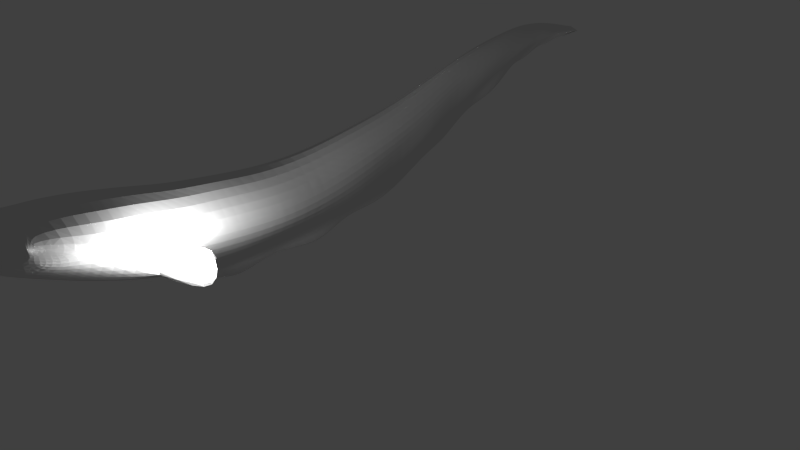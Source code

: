 # Source: eel_gun.blend  (saved by Blender 2.75.0; exported with 4.5.12 LTS)
import bpy
from mathutils import Matrix  # noqa: F401  (used for matrix-valued properties, if any)

bpy.ops.wm.read_factory_settings(use_empty=True)
scene = bpy.context.scene
scene.name = 'Scene'

# ---- collections
col_collection_1 = bpy.data.collections.new('Collection 1'); scene.collection.children.link(col_collection_1)

# ---- materials (node trees are filled in below, after node groups)
mat_material_001 = bpy.data.materials.new('Material.001')
mat_material_001.alpha_threshold = 0.0
mat_material_001.use_transparent_shadow = False
mat_material_001.roughness = 0.5

# ---- material node trees

# ---- world
world_world = bpy.data.worlds.new('World'); scene.world = world_world
world_world.color = (0.05088, 0.05088, 0.05088)
world_world.use_sun_shadow = False
world_world.sun_shadow_jitter_overblur = 0.0
world_world.cycles.sampling_method = 'MANUAL'
world_world.cycles.sample_map_resolution = 256

# ---- cameras
cam_camera = bpy.data.cameras.new('Camera')
cam_camera.clip_end = 100.0
cam_camera.lens = 35.0
cam_camera.sensor_width = 32.0
cam_camera.sensor_height = 18.0
cam_camera.ortho_scale = 7.314
cam_camera.dof.focus_distance = 0.0
cam_camera.dof.aperture_fstop = 128.0

# ---- lights
light_lamp = bpy.data.lights.new('Lamp', 'POINT')
light_lamp.transmission_factor = 0.0
light_lamp.cutoff_distance = 30.0
light_lamp.energy = 100.0
light_lamp.shadow_buffer_clip_start = 1.001
light_lamp.shadow_soft_size = 0.1
light_lamp.shadow_maximum_resolution = 0.006
light_lamp.use_absolute_resolution = True
light_lamp.cycles.use_multiple_importance_sampling = False

# ---- meshes
me_plane = bpy.data.meshes.new('Plane')
me_plane.from_pydata([(-1.0, -1.0, -0.07376), (1.0, -1.0, 1.264), (-1.0, 1.0, -0.07376), (1.0, 1.0, 0.9885), (2.925, -1.0, 1.625), (2.925, 1.0, 1.385), (4.776, -1.0, 0.7689), (4.776, 1.0, 0.6489), (5.992, -1.025, 0.155), (5.992, 0.9752, 0.1009), (-1.635, 2.988, -0.07376), (0.3654, 2.988, 0.8768), (2.29, 2.988, 1.075), (4.141, 2.988, 0.8353), (5.357, 2.963, 0.09199), (-2.416, 5.248, -0.07376), (-0.5482, 5.248, 0.7971), (1.25, 5.248, 0.6515), (2.979, 5.248, 0.5665), (4.115, 5.225, 0.1437), (-3.435, 7.042, -0.07376), (-1.768, 7.042, 0.574), (-0.1645, 7.042, 0.6255), (1.378, 7.042, 0.4646), (2.391, 7.022, 0.1236), (-4.507, 8.561, -0.07376), (-2.994, 8.561, 0.466), (-1.538, 8.561, 0.4401), (-0.1375, 8.561, 0.3112), (0.7826, 8.542, 0.07387), (-5.262, 10.1, -0.07376), (-3.993, 10.1, 0.4466), (-2.772, 10.1, 0.5283), (-1.598, 10.1, 0.2909), (-0.8267, 10.08, 0.09317), (-5.664, 11.5, -0.07376), (-4.675, 11.5, 0.4466), (-3.724, 11.5, 0.466), (-2.809, 11.5, 0.3164), (-2.208, 11.49, 0.1487), (-5.957, 12.75, -0.07376), (-5.191, 12.75, 0.2912), (-4.454, 12.75, 0.4391), (-3.745, 12.75, 0.3895), (-3.28, 12.74, 0.07038), (-5.84, 13.61, -0.07376), (-5.246, 13.61, 0.2541), (-4.674, 13.61, 0.3844), (-4.124, 13.61, 0.326), (-3.763, 13.6, 0.07095), (-5.572, 14.42, -0.07376), (-5.121, 14.42, 0.3179), (-4.687, 14.42, 0.3538), (-4.271, 14.42, 0.327), (-3.997, 14.42, 0.08171), (-5.232, 15.11, -0.07376), (-4.881, 15.11, 0.1994), (-4.544, 15.11, 0.2991), (-4.219, 15.11, 0.2185), (-4.006, 15.1, -0.02564), (-4.808, 15.8, -0.07376), (-4.548, 15.8, 0.1285), (-4.297, 15.8, 0.1541), (-4.056, 15.8, 0.1366), (-3.898, 15.8, 0.06829), (-4.341, 16.52, -0.07376), (-4.208, 16.52, 0.03103), (-4.079, 16.52, 0.08248), (-3.956, 16.52, 0.04617), (-3.875, 16.52, 0.04293), (-3.684, 17.09, -0.07376), (4.752, -2.76, 0.8497), (2.723, -2.76, 1.594), (0.6119, -2.76, 1.189), (-1.581, -2.76, -0.07376), (6.086, -2.787, 0.1604), (4.348, -4.33, 1.091), (2.319, -4.33, 1.539), (0.2079, -4.33, 1.376), (-1.985, -4.33, -0.07376), (5.682, -4.357, -0.07376), (3.614, -5.797, 1.277), (1.584, -5.797, 1.738), (-0.5265, -5.797, 1.63), (-2.72, -5.797, -0.07376), (4.947, -5.824, -0.07376), (2.863, -7.091, 0.78), (0.9482, -7.091, 1.72), (-1.043, -7.091, 1.867), (-3.111, -7.091, -0.07376), (4.121, -7.117, -0.07376), (1.681, -8.507, 0.6871), (0.0728, -8.507, 1.723), (-1.6, -8.507, 1.678), (-3.338, -8.507, -0.07376), (2.738, -8.529, -0.07376), (0.3797, -9.889, 0.8164), (-0.7469, -9.889, 1.511), (-1.962, -9.589, 1.245), (-3.136, -9.889, -0.07376), (1.12, -9.904, -0.07376), (-0.3016, -10.48, 0.648), (-1.076, -10.48, 0.9772), (-1.882, -10.48, 0.4457), (-2.719, -10.48, -0.07376), (0.2074, -10.49, -0.07376), (-0.9706, -10.86, 0.2025), (-1.338, -10.86, 0.2051), (-1.719, -10.86, 0.2038), (-2.116, -10.86, -0.07376), (-0.7294, -10.86, -0.07376), (-1.204, -11.01, -0.07376), (-1.392, -11.01, -0.07376), (-1.588, -11.01, -0.07376), (-1.791, -11.01, -0.07376), (-0.7637, -8.507, 1.701), (-1.297, -9.306, 1.539), (-1.884, -9.346, 1.461), (-0.3371, -9.198, 1.617), (-1.395, -9.571, 1.378), (-1.923, -9.467, 1.353), (-1.591, -9.326, 1.5), (-1.346, -9.439, 1.458), (-1.678, -9.58, 1.311), (-1.76, -9.523, 1.642), (4.257, -4.604, 3.902), (-0.2127, -4.758, 3.31), (1.699, -5.2, 1.85), (3.729, -5.255, 1.389), (-0.239, -4.183, 2.963), (4.318, -4.858, 2.871), (6.738, -0.2744, -0.07376), (8.934, 1.751, -0.07376), (6.185, 2.884, -0.07376), (7.528, 4.598, -0.07376), (3.789, 7.173, -0.07376), (3.639, 8.208, -0.07376), (0.865, 9.338, -0.07376), (1.068, 11.16, -0.07376), (-2.18, 12.33, -0.07376), (-1.667, 13.01, -0.07376), (-3.141, 13.96, -0.07376), (-2.822, 14.54, -0.07376), (-3.586, 15.23, -0.07376), (-3.536, 15.83, -0.07376), (-3.67, 16.56, -0.07376), (8.966, -1.743, -0.07376), (6.808, -2.982, -0.07376), (1.0, -1.0, -1.412), (1.0, 1.0, -1.136), (2.925, -1.0, -1.772), (2.925, 1.0, -1.532), (4.776, -1.0, -0.9165), (4.776, 1.0, -0.7964), (5.992, -1.025, -0.3025), (5.992, 0.9752, -0.2484), (0.3654, 2.988, -1.024), (2.29, 2.988, -1.222), (4.141, 2.988, -0.9828), (5.357, 2.963, -0.2395), (-0.5482, 5.248, -0.9446), (1.25, 5.248, -0.799), (2.979, 5.248, -0.714), (4.115, 5.225, -0.2912), (-1.768, 7.042, -0.7215), (-0.1645, 7.042, -0.7731), (1.378, 7.042, -0.6122), (2.391, 7.022, -0.2711), (-2.994, 8.561, -0.6135), (-1.538, 8.561, -0.5876), (-0.1375, 8.561, -0.4587), (0.7826, 8.542, -0.2214), (-3.993, 10.1, -0.5941), (-2.772, 10.1, -0.6758), (-1.598, 10.1, -0.4384), (-0.8267, 10.08, -0.2407), (-4.675, 11.5, -0.5941), (-3.724, 11.5, -0.6136), (-2.809, 11.5, -0.4639), (-2.208, 11.49, -0.2962), (-5.191, 12.75, -0.4388), (-4.454, 12.75, -0.5866), (-3.745, 12.75, -0.5371), (-3.28, 12.74, -0.2179), (-5.246, 13.61, -0.4017), (-4.674, 13.61, -0.5319), (-4.124, 13.61, -0.4735), (-3.763, 13.6, -0.2185), (-5.121, 14.42, -0.4654), (-4.687, 14.42, -0.5014), (-4.271, 14.42, -0.4745), (-3.997, 14.42, -0.2292), (-4.881, 15.11, -0.3469), (-4.544, 15.11, -0.4467), (-4.219, 15.11, -0.366), (-4.006, 15.1, -0.1219), (-4.548, 15.8, -0.2761), (-4.297, 15.8, -0.3016), (-4.056, 15.8, -0.2841), (-3.898, 15.8, -0.2158), (-4.208, 16.52, -0.1786), (-4.079, 16.52, -0.23), (-3.956, 16.52, -0.1937), (-3.875, 16.52, -0.1905), (4.752, -2.76, -0.9972), (2.723, -2.76, -1.742), (0.6119, -2.76, -1.337), (6.086, -2.787, -0.308), (4.348, -4.33, -1.239), (2.319, -4.33, -1.686), (0.2079, -4.33, -1.524), (3.614, -5.797, -1.424), (1.584, -5.797, -1.885), (-0.5265, -5.797, -1.777), (2.863, -7.091, -0.9275), (0.9482, -7.091, -1.868), (-1.043, -7.091, -2.014), (1.681, -8.507, -0.8347), (0.0728, -8.507, -1.871), (-1.6, -8.507, -1.825), (0.3797, -9.889, -0.9639), (-0.7469, -9.889, -1.658), (-1.962, -9.589, -1.392), (-0.3016, -10.48, -0.7955), (-1.076, -10.48, -1.125), (-1.882, -10.48, -0.5933), (-0.9706, -10.86, -0.35), (-1.338, -10.86, -0.3526), (-1.719, -10.86, -0.3513), (-0.7637, -8.507, -1.848), (-1.297, -9.306, -1.687), (-1.884, -9.346, -1.609), (-0.3371, -9.198, -1.765), (-1.395, -9.571, -1.525), (-1.923, -9.467, -1.5), (-1.591, -9.326, -1.648), (-1.346, -9.439, -1.606), (-1.678, -9.58, -1.459), (-1.76, -9.523, -1.789), (4.257, -4.604, -4.05), (-0.2127, -4.758, -3.457), (1.699, -5.2, -1.997), (3.729, -5.255, -1.536), (-0.239, -4.183, -3.11), (4.318, -4.858, -3.019)], [], [(0, 1, 3, 2), (3, 1, 4, 5), (5, 4, 6, 7), (7, 6, 8, 9), (5, 7, 13, 12), (7, 9, 14, 13), (3, 5, 12, 11), (2, 3, 11, 10), (12, 13, 18, 17), (10, 11, 16, 15), (13, 14, 19, 18), (11, 12, 17, 16), (16, 17, 22, 21), (17, 18, 23, 22), (15, 16, 21, 20), (18, 19, 24, 23), (23, 24, 29, 28), (21, 22, 27, 26), (22, 23, 28, 27), (20, 21, 26, 25), (28, 29, 34, 33), (26, 27, 32, 31), (27, 28, 33, 32), (25, 26, 31, 30), (33, 34, 39, 38), (31, 32, 37, 36), (32, 33, 38, 37), (30, 31, 36, 35), (38, 39, 44, 43), (36, 37, 42, 41), (37, 38, 43, 42), (35, 36, 41, 40), (40, 41, 46, 45), (43, 44, 49, 48), (41, 42, 47, 46), (42, 43, 48, 47), (47, 48, 53, 52), (45, 46, 51, 50), (48, 49, 54, 53), (46, 47, 52, 51), (52, 53, 58, 57), (50, 51, 56, 55), (53, 54, 59, 58), (51, 52, 57, 56), (57, 58, 63, 62), (55, 56, 61, 60), (58, 59, 64, 63), (56, 57, 62, 61), (62, 63, 68, 67), (60, 61, 66, 65), (63, 64, 69, 68), (61, 62, 67, 66), (6, 4, 72, 71), (4, 1, 73, 72), (8, 6, 71, 75), (1, 0, 74, 73), (67, 68, 70), (65, 66, 70), (68, 69, 70), (66, 67, 70), (73, 74, 79, 78), (75, 71, 76, 80), (72, 73, 78, 77), (71, 72, 77, 76), (78, 79, 84, 83), (76, 77, 82, 81), (77, 78, 83, 82), (80, 76, 81, 85), (85, 81, 86, 90), (83, 84, 89, 88), (81, 82, 87, 86), (82, 83, 88, 87), (87, 88, 93, 115, 92), (90, 86, 91, 95), (88, 89, 94, 93), (86, 87, 92, 91), (124, 120, 98, 123), (95, 91, 96, 100), (93, 94, 99, 98, 120, 117), (91, 92, 118, 97, 96), (97, 119, 123, 98, 103, 102), (100, 96, 101, 105), (98, 99, 104, 103), (96, 97, 102, 101), (102, 103, 108, 107), (105, 101, 106, 110), (103, 104, 109, 108), (101, 102, 107, 106), (107, 108, 113, 112), (110, 106, 111), (108, 109, 114, 113), (106, 107, 112, 111), (92, 115, 116, 118), (115, 93, 117, 121, 116), (118, 116, 122, 119, 97), (122, 124, 123, 119), (116, 121, 124, 122), (121, 117, 120, 124), (81, 128, 130, 125), (127, 129, 130, 128), (125, 130, 129, 126), (82, 81, 128, 127), (126, 129, 127, 82), (82, 81, 125, 126), (75, 80, 147, 146), (19, 14, 133, 134), (29, 24, 135, 136), (49, 44, 139, 140), (69, 64, 143, 144), (24, 19, 134, 135), (34, 29, 136, 137), (9, 8, 131, 132), (8, 75, 146, 131), (39, 34, 137, 138), (14, 9, 132, 133), (54, 49, 140, 141), (44, 39, 138, 139), (59, 54, 141, 142), (64, 59, 142, 143), (0, 2, 149, 148), (149, 151, 150, 148), (151, 153, 152, 150), (153, 155, 154, 152), (151, 157, 158, 153), (153, 158, 159, 155), (149, 156, 157, 151), (2, 10, 156, 149), (157, 161, 162, 158), (10, 15, 160, 156), (158, 162, 163, 159), (156, 160, 161, 157), (160, 164, 165, 161), (161, 165, 166, 162), (15, 20, 164, 160), (162, 166, 167, 163), (166, 170, 171, 167), (164, 168, 169, 165), (165, 169, 170, 166), (20, 25, 168, 164), (170, 174, 175, 171), (168, 172, 173, 169), (169, 173, 174, 170), (25, 30, 172, 168), (174, 178, 179, 175), (172, 176, 177, 173), (173, 177, 178, 174), (30, 35, 176, 172), (178, 182, 183, 179), (176, 180, 181, 177), (177, 181, 182, 178), (35, 40, 180, 176), (40, 45, 184, 180), (182, 186, 187, 183), (180, 184, 185, 181), (181, 185, 186, 182), (185, 189, 190, 186), (45, 50, 188, 184), (186, 190, 191, 187), (184, 188, 189, 185), (189, 193, 194, 190), (50, 55, 192, 188), (190, 194, 195, 191), (188, 192, 193, 189), (193, 197, 198, 194), (55, 60, 196, 192), (194, 198, 199, 195), (192, 196, 197, 193), (197, 201, 202, 198), (198, 202, 203, 199), (196, 200, 201, 197), (152, 204, 205, 150), (150, 205, 206, 148), (154, 207, 204, 152), (148, 206, 74, 0), (202, 203, 70), (206, 210, 79, 74), (205, 209, 210, 206), (204, 208, 209, 205), (210, 213, 84, 79), (208, 211, 212, 209), (209, 212, 213, 210), (163, 134, 133, 159), (85, 90, 214, 211), (213, 216, 89, 84), (211, 214, 215, 212), (212, 215, 216, 213), (215, 218, 229, 219, 216), (90, 95, 217, 214), (80, 85, 211, 208), (214, 217, 218, 215), (238, 237, 222, 234), (95, 100, 220, 217), (219, 231, 234, 222, 99, 94), (217, 220, 221, 232, 218), (221, 224, 225, 222, 237, 233), (100, 105, 223, 220), (222, 225, 104, 99), (220, 223, 224, 221), (224, 227, 228, 225), (105, 110, 226, 223), (225, 228, 109, 104), (223, 226, 227, 224), (227, 112, 113, 228), (110, 111, 226), (228, 113, 114, 109), (226, 111, 112, 227), (218, 232, 230, 229), (229, 230, 235, 231, 219), (216, 219, 94, 89), (232, 221, 233, 236, 230), (201, 202, 70), (236, 233, 237, 238), (230, 236, 238, 235), (235, 238, 234, 231), (211, 239, 244, 242), (241, 242, 244, 243), (239, 240, 243, 244), (212, 211, 242, 241), (240, 212, 241, 243), (212, 240, 239, 211), (207, 146, 147, 80), (171, 136, 135, 167), (187, 140, 139, 183), (203, 144, 143, 199), (175, 137, 136, 171), (155, 132, 131, 154), (167, 135, 134, 163), (179, 138, 137, 175), (159, 133, 132, 155), (191, 141, 140, 187), (183, 139, 138, 179), (195, 142, 141, 191), (207, 80, 208, 204), (199, 143, 142, 195), (154, 131, 146, 207), (60, 65, 200, 196), (200, 70, 201), (65, 200, 70), (203, 144, 145, 70)])
_uv = me_plane.uv_layers.new(name='UVMap')
_uv.uv.foreach_set('vector', [0.305, 0.7424, 0.2939, 0.671, 0.3546, 0.6651, 0.3645, 0.7333, 0.3546, 0.6651, 0.2939, 0.671, 0.2866, 0.6135, 0.3461, 0.6061, 0.3461, 0.6061, 0.2866, 0.6135, 0.2808, 0.5532, 0.3409, 0.5462, 0.3409, 0.5462, 0.2808, 0.5532, 0.276, 0.5122, 0.3366, 0.5059, 0.3461, 0.6061, 0.3409, 0.5462, 0.402, 0.5614, 0.4087, 0.6171, 0.3409, 0.5462, 0.3366, 0.5059, 0.3991, 0.5185, 0.402, 0.5614, 0.3546, 0.6651, 0.3461, 0.6061, 0.4087, 0.6171, 0.4179, 0.6753, 0.3645, 0.7333, 0.3546, 0.6651, 0.4179, 0.6753, 0.4269, 0.742, 0.4087, 0.6171, 0.402, 0.5614, 0.4752, 0.5859, 0.4825, 0.6382, 0.4269, 0.742, 0.4179, 0.6753, 0.4902, 0.6925, 0.4981, 0.7543, 0.402, 0.5614, 0.3991, 0.5185, 0.4719, 0.5489, 0.4752, 0.5859, 0.4179, 0.6753, 0.4087, 0.6171, 0.4825, 0.6382, 0.4902, 0.6925, 0.4902, 0.6925, 0.4825, 0.6382, 0.5426, 0.6731, 0.5499, 0.7215, 0.4825, 0.6382, 0.4752, 0.5859, 0.5362, 0.6265, 0.5426, 0.6731, 0.4981, 0.7543, 0.4902, 0.6925, 0.5499, 0.7215, 0.5567, 0.7755, 0.4752, 0.5859, 0.4719, 0.5489, 0.5331, 0.5941, 0.5362, 0.6265, 0.5362, 0.6265, 0.5331, 0.5941, 0.5857, 0.6361, 0.5892, 0.6649, 0.5499, 0.7215, 0.5426, 0.6731, 0.5951, 0.7076, 0.6015, 0.7517, 0.5426, 0.6731, 0.5362, 0.6265, 0.5892, 0.6649, 0.5951, 0.7076, 0.5567, 0.7755, 0.5499, 0.7215, 0.6015, 0.7517, 0.6072, 0.8002, 0.5892, 0.6649, 0.5857, 0.6361, 0.6389, 0.6783, 0.6421, 0.7024, 0.6015, 0.7517, 0.5951, 0.7076, 0.6467, 0.7385, 0.6519, 0.775, 0.5951, 0.7076, 0.5892, 0.6649, 0.6421, 0.7024, 0.6467, 0.7385, 0.6072, 0.8002, 0.6015, 0.7517, 0.6519, 0.775, 0.6563, 0.8162, 0.6421, 0.7024, 0.6389, 0.6783, 0.6872, 0.7144, 0.6896, 0.7332, 0.6519, 0.775, 0.6467, 0.7385, 0.6928, 0.7612, 0.6964, 0.7894, 0.6467, 0.7385, 0.6421, 0.7024, 0.6896, 0.7332, 0.6928, 0.7612, 0.6563, 0.8162, 0.6519, 0.775, 0.6964, 0.7894, 0.7, 0.8226, 0.6896, 0.7332, 0.6872, 0.7144, 0.7293, 0.7406, 0.7298, 0.7574, 0.6964, 0.7894, 0.6928, 0.7612, 0.7323, 0.7784, 0.7351, 0.8008, 0.6928, 0.7612, 0.6896, 0.7332, 0.7298, 0.7574, 0.7323, 0.7784, 0.7, 0.8226, 0.6964, 0.7894, 0.7351, 0.8008, 0.7382, 0.826, 0.7382, 0.826, 0.7351, 0.8008, 0.761, 0.7994, 0.7637, 0.8196, 0.7298, 0.7574, 0.7293, 0.7406, 0.7565, 0.752, 0.7571, 0.7652, 0.7351, 0.8008, 0.7323, 0.7784, 0.7588, 0.7819, 0.761, 0.7994, 0.7323, 0.7784, 0.7298, 0.7574, 0.7571, 0.7652, 0.7588, 0.7819, 0.7588, 0.7819, 0.7571, 0.7652, 0.7817, 0.7675, 0.7828, 0.7797, 0.7637, 0.8196, 0.761, 0.7994, 0.784, 0.7922, 0.7872, 0.8093, 0.7571, 0.7652, 0.7565, 0.752, 0.7813, 0.7568, 0.7817, 0.7675, 0.761, 0.7994, 0.7588, 0.7819, 0.7828, 0.7797, 0.784, 0.7922, 0.7828, 0.7797, 0.7817, 0.7675, 0.8018, 0.764, 0.8023, 0.7738, 0.7872, 0.8093, 0.784, 0.7922, 0.8037, 0.7841, 0.8067, 0.7971, 0.7817, 0.7675, 0.7813, 0.7568, 0.8013, 0.7546, 0.8018, 0.764, 0.784, 0.7922, 0.7828, 0.7797, 0.8023, 0.7738, 0.8037, 0.7841, 0.8023, 0.7738, 0.8018, 0.764, 0.8222, 0.7574, 0.8228, 0.7647, 0.8067, 0.7971, 0.8037, 0.7841, 0.8235, 0.7723, 0.8259, 0.7818, 0.8018, 0.764, 0.8013, 0.7546, 0.822, 0.7521, 0.8222, 0.7574, 0.8037, 0.7841, 0.8023, 0.7738, 0.8228, 0.7647, 0.8235, 0.7723, 0.8228, 0.7647, 0.8222, 0.7574, 0.8436, 0.7527, 0.8436, 0.7565, 0.8259, 0.7818, 0.8235, 0.7723, 0.8443, 0.7605, 0.8457, 0.7654, 0.8222, 0.7574, 0.822, 0.7521, 0.8435, 0.7503, 0.8436, 0.7527, 0.8235, 0.7723, 0.8228, 0.7647, 0.8436, 0.7565, 0.8443, 0.7605, 0.2808, 0.5532, 0.2866, 0.6135, 0.2357, 0.6252, 0.2278, 0.5606, 0.2866, 0.6135, 0.2939, 0.671, 0.2428, 0.6895, 0.2357, 0.6252, 0.276, 0.5122, 0.2808, 0.5532, 0.2278, 0.5606, 0.2217, 0.5148, 0.2939, 0.671, 0.305, 0.7424, 0.254, 0.7652, 0.2428, 0.6895, 0.8436, 0.7565, 0.8436, 0.7527, 0.861, 0.7443, 0.8457, 0.7654, 0.8443, 0.7605, 0.861, 0.7443, 0.8436, 0.7527, 0.8435, 0.7503, 0.861, 0.7443, 0.8443, 0.7605, 0.8436, 0.7565, 0.861, 0.7443, 0.2428, 0.6895, 0.254, 0.7652, 0.2084, 0.7826, 0.1962, 0.7048, 0.2217, 0.5148, 0.2278, 0.5606, 0.1833, 0.5812, 0.1733, 0.5292, 0.2357, 0.6252, 0.2428, 0.6895, 0.1962, 0.7048, 0.1906, 0.642, 0.2278, 0.5606, 0.2357, 0.6252, 0.1906, 0.642, 0.1833, 0.5812, 0.1962, 0.7048, 0.2084, 0.7826, 0.1654, 0.8068, 0.1538, 0.7272, 0.1833, 0.5812, 0.1906, 0.642, 0.1494, 0.6674, 0.1446, 0.6084, 0.1906, 0.642, 0.1962, 0.7048, 0.1538, 0.7272, 0.1494, 0.6674, 0.1733, 0.5292, 0.1833, 0.5812, 0.1446, 0.6084, 0.13, 0.5546, 0.13, 0.5546, 0.1446, 0.6084, 0.1037, 0.6284, 0.09264, 0.5837, 0.1538, 0.7272, 0.1654, 0.8068, 0.1266, 0.8202, 0.1188, 0.7417, 0.1446, 0.6084, 0.1494, 0.6674, 0.1147, 0.6888, 0.1037, 0.6284, 0.1494, 0.6674, 0.1538, 0.7272, 0.1188, 0.7417, 0.1147, 0.6888, 0.1147, 0.6888, 0.1188, 0.7417, 0.08483, 0.7589, 0.08268, 0.7384, 0.08016, 0.7171, 0.09264, 0.5837, 0.1037, 0.6284, 0.06517, 0.6668, 0.05299, 0.6298, 0.1188, 0.7417, 0.1266, 0.8202, 0.08364, 0.826, 0.08483, 0.7589, 0.1037, 0.6284, 0.1147, 0.6888, 0.08016, 0.7171, 0.06517, 0.6668, 0.06181, 0.7638, 0.06102, 0.7697, 0.05728, 0.7721, 0.05647, 0.7645, 0.05299, 0.6298, 0.06517, 0.6668, 0.03653, 0.7122, 0.01789, 0.6842, 0.08483, 0.7589, 0.08364, 0.826, 0.04198, 0.8188, 0.05728, 0.7721, 0.06102, 0.7697, 0.06504, 0.7674, 0.06517, 0.6668, 0.08016, 0.7171, 0.06423, 0.7302, 0.04963, 0.7423, 0.03653, 0.7122, 0.04963, 0.7423, 0.05682, 0.7575, 0.05647, 0.7645, 0.05728, 0.7721, 0.02641, 0.7778, 0.03224, 0.7531, 0.01789, 0.6842, 0.03653, 0.7122, 0.02335, 0.7333, 0.004841, 0.7154, 0.05728, 0.7721, 0.04198, 0.8188, 0.02394, 0.8068, 0.02641, 0.7778, 0.03653, 0.7122, 0.04963, 0.7423, 0.03224, 0.7531, 0.02335, 0.7333, 0.03224, 0.7531, 0.02641, 0.7778, 0.01285, 0.7756, 0.0107, 0.7646, 0.004841, 0.7154, 0.02335, 0.7333, 0.00877, 0.7539, 0.0001621, 0.7469, 0.02641, 0.7778, 0.02394, 0.8068, 0.01008, 0.7899, 0.01285, 0.7756, 0.02335, 0.7333, 0.03224, 0.7531, 0.0107, 0.7646, 0.00877, 0.7539, 0.0107, 0.7646, 0.01285, 0.7756, 0.002645, 0.774, 0.001444, 0.7681, 0.0001621, 0.7469, 0.00877, 0.7539, 0.00034, 0.7624, 0.01285, 0.7756, 0.01008, 0.7899, 0.004272, 0.7802, 0.002645, 0.774, 0.00877, 0.7539, 0.0107, 0.7646, 0.001444, 0.7681, 0.00034, 0.7624, 0.08016, 0.7171, 0.08268, 0.7384, 0.06434, 0.754, 0.06423, 0.7302, 0.08268, 0.7384, 0.08483, 0.7589, 0.06504, 0.7674, 0.06459, 0.7609, 0.06434, 0.754, 0.06423, 0.7302, 0.06434, 0.754, 0.06055, 0.7558, 0.05682, 0.7575, 0.04963, 0.7423, 0.06055, 0.7558, 0.06181, 0.7638, 0.05647, 0.7645, 0.05682, 0.7575, 0.06434, 0.754, 0.06459, 0.7609, 0.06181, 0.7638, 0.06055, 0.7558, 0.06459, 0.7609, 0.06504, 0.7674, 0.06102, 0.7697, 0.06181, 0.7638, 0.8547, 0.4617, 0.8408, 0.4523, 0.8453, 0.4036, 0.856, 0.3739, 0.7617, 0.4134, 0.7169, 0.3557, 0.8453, 0.4036, 0.8161, 0.4429, 0.856, 0.3739, 0.8453, 0.4036, 0.7169, 0.3557, 0.7267, 0.3383, 0.654, 0.2893, 0.5925, 0.2826, 0.5881, 0.2988, 0.6494, 0.3071, 0.7267, 0.3383, 0.7169, 0.3557, 0.6594, 0.3108, 0.6639, 0.293, 0.7874, 0.2902, 0.8491, 0.2863, 0.856, 0.3739, 0.7267, 0.3383, 0.2217, 0.5148, 0.1733, 0.5292, 0.2131, 0.4922, 0.2462, 0.4242, 0.4719, 0.5489, 0.3991, 0.5185, 0.3939, 0.4932, 0.4412, 0.4476, 0.5857, 0.6361, 0.5331, 0.5941, 0.5324, 0.551, 0.564, 0.5515, 0.7565, 0.752, 0.7293, 0.7406, 0.713, 0.7091, 0.7319, 0.6913, 0.8435, 0.7503, 0.822, 0.7521, 0.8047, 0.7422, 0.8225, 0.7404, 0.5331, 0.5941, 0.4719, 0.5489, 0.4412, 0.4476, 0.5324, 0.551, 0.6389, 0.6783, 0.5857, 0.6361, 0.564, 0.5515, 0.6097, 0.63, 0.3366, 0.5059, 0.276, 0.5122, 0.2964, 0.4865, 0.3508, 0.4142, 0.276, 0.5122, 0.2217, 0.5148, 0.2462, 0.4242, 0.2964, 0.4865, 0.6872, 0.7144, 0.6389, 0.6783, 0.6097, 0.63, 0.6635, 0.6166, 0.3991, 0.5185, 0.3366, 0.5059, 0.3508, 0.4142, 0.3939, 0.4932, 0.7813, 0.7568, 0.7565, 0.752, 0.7319, 0.6913, 0.7654, 0.732, 0.7293, 0.7406, 0.6872, 0.7144, 0.6635, 0.6166, 0.713, 0.7091, 0.8013, 0.7546, 0.7813, 0.7568, 0.7654, 0.732, 0.7822, 0.7211, 0.822, 0.7521, 0.8013, 0.7546, 0.7822, 0.7211, 0.8047, 0.7422, 0.305, 0.7404, 0.3645, 0.7314, 0.3546, 0.6632, 0.2939, 0.6691, 0.3546, 0.6632, 0.3461, 0.6042, 0.2866, 0.6115, 0.2939, 0.6691, 0.3461, 0.6042, 0.3409, 0.5443, 0.2808, 0.5513, 0.2866, 0.6115, 0.3409, 0.5443, 0.3366, 0.504, 0.276, 0.5102, 0.2808, 0.5513, 0.3461, 0.6042, 0.4087, 0.6152, 0.4021, 0.5594, 0.3409, 0.5443, 0.3409, 0.5443, 0.4021, 0.5594, 0.3991, 0.5165, 0.3366, 0.504, 0.3546, 0.6632, 0.4179, 0.6733, 0.4087, 0.6152, 0.3461, 0.6042, 0.3645, 0.7314, 0.4269, 0.7401, 0.4179, 0.6733, 0.3546, 0.6632, 0.4087, 0.6152, 0.4825, 0.6363, 0.4753, 0.584, 0.4021, 0.5594, 0.4269, 0.7401, 0.4981, 0.7524, 0.4902, 0.6905, 0.4179, 0.6733, 0.4021, 0.5594, 0.4753, 0.584, 0.4719, 0.547, 0.3991, 0.5165, 0.4179, 0.6733, 0.4902, 0.6905, 0.4825, 0.6363, 0.4087, 0.6152, 0.4902, 0.6905, 0.5499, 0.7196, 0.5426, 0.6712, 0.4825, 0.6363, 0.4825, 0.6363, 0.5426, 0.6712, 0.5362, 0.6245, 0.4753, 0.584, 0.4981, 0.7524, 0.5567, 0.7736, 0.5499, 0.7196, 0.4902, 0.6905, 0.4753, 0.584, 0.5362, 0.6245, 0.5332, 0.5922, 0.4719, 0.547, 0.5362, 0.6245, 0.5893, 0.663, 0.5857, 0.6342, 0.5332, 0.5922, 0.5499, 0.7196, 0.6015, 0.7498, 0.5952, 0.7057, 0.5426, 0.6712, 0.5426, 0.6712, 0.5952, 0.7057, 0.5893, 0.663, 0.5362, 0.6245, 0.5567, 0.7736, 0.6072, 0.7982, 0.6015, 0.7498, 0.5499, 0.7196, 0.5893, 0.663, 0.6421, 0.7005, 0.6389, 0.6764, 0.5857, 0.6342, 0.6015, 0.7498, 0.6519, 0.7731, 0.6467, 0.7365, 0.5952, 0.7057, 0.5952, 0.7057, 0.6467, 0.7365, 0.6421, 0.7005, 0.5893, 0.663, 0.6072, 0.7982, 0.6563, 0.8143, 0.6519, 0.7731, 0.6015, 0.7498, 0.6421, 0.7005, 0.6896, 0.7313, 0.6872, 0.7124, 0.6389, 0.6764, 0.6519, 0.7731, 0.6964, 0.7875, 0.6928, 0.7592, 0.6467, 0.7365, 0.6467, 0.7365, 0.6928, 0.7592, 0.6896, 0.7313, 0.6421, 0.7005, 0.6563, 0.8143, 0.7, 0.8207, 0.6964, 0.7875, 0.6519, 0.7731, 0.6896, 0.7313, 0.7298, 0.7555, 0.7293, 0.7386, 0.6872, 0.7124, 0.6964, 0.7875, 0.7351, 0.7988, 0.7323, 0.7765, 0.6928, 0.7592, 0.6928, 0.7592, 0.7323, 0.7765, 0.7298, 0.7555, 0.6896, 0.7313, 0.7, 0.8207, 0.7383, 0.8241, 0.7351, 0.7988, 0.6964, 0.7875, 0.7383, 0.8241, 0.7637, 0.8177, 0.761, 0.7975, 0.7351, 0.7988, 0.7298, 0.7555, 0.7571, 0.7633, 0.7565, 0.75, 0.7293, 0.7386, 0.7351, 0.7988, 0.761, 0.7975, 0.7588, 0.7799, 0.7323, 0.7765, 0.7323, 0.7765, 0.7588, 0.7799, 0.7571, 0.7633, 0.7298, 0.7555, 0.7588, 0.7799, 0.7828, 0.7778, 0.7817, 0.7656, 0.7571, 0.7633, 0.7637, 0.8177, 0.7872, 0.8074, 0.784, 0.7902, 0.761, 0.7975, 0.7571, 0.7633, 0.7817, 0.7656, 0.7813, 0.7548, 0.7565, 0.75, 0.761, 0.7975, 0.784, 0.7902, 0.7828, 0.7778, 0.7588, 0.7799, 0.7828, 0.7778, 0.8023, 0.7718, 0.8018, 0.762, 0.7817, 0.7656, 0.7872, 0.8074, 0.8067, 0.7951, 0.8037, 0.7821, 0.784, 0.7902, 0.7817, 0.7656, 0.8018, 0.762, 0.8013, 0.7527, 0.7813, 0.7548, 0.784, 0.7902, 0.8037, 0.7821, 0.8023, 0.7718, 0.7828, 0.7778, 0.8023, 0.7718, 0.8228, 0.7628, 0.8222, 0.7555, 0.8018, 0.762, 0.8067, 0.7951, 0.8259, 0.7799, 0.8235, 0.7703, 0.8037, 0.7821, 0.8018, 0.762, 0.8222, 0.7555, 0.822, 0.7503, 0.8013, 0.7527, 0.8037, 0.7821, 0.8235, 0.7703, 0.8228, 0.7628, 0.8023, 0.7718, 0.8228, 0.7628, 0.8435, 0.7546, 0.8434, 0.7509, 0.8222, 0.7555, 0.8222, 0.7555, 0.8434, 0.7509, 0.8433, 0.7485, 0.822, 0.7503, 0.8235, 0.7703, 0.8442, 0.7586, 0.8435, 0.7546, 0.8228, 0.7628, 0.2808, 0.5513, 0.2278, 0.5586, 0.2357, 0.6233, 0.2866, 0.6115, 0.2866, 0.6115, 0.2357, 0.6233, 0.2428, 0.6875, 0.2939, 0.6691, 0.276, 0.5102, 0.2217, 0.5129, 0.2278, 0.5586, 0.2808, 0.5513, 0.2939, 0.6691, 0.2428, 0.6875, 0.254, 0.7632, 0.305, 0.7404, 0.8434, 0.7509, 0.8433, 0.7485, 0.8605, 0.7423, 0.2428, 0.6875, 0.1962, 0.7029, 0.2084, 0.7806, 0.254, 0.7632, 0.2357, 0.6233, 0.1906, 0.6401, 0.1962, 0.7029, 0.2428, 0.6875, 0.2278, 0.5586, 0.1833, 0.5793, 0.1906, 0.6401, 0.2357, 0.6233, 0.1962, 0.7029, 0.1538, 0.7253, 0.1654, 0.8048, 0.2084, 0.7806, 0.1833, 0.5793, 0.1446, 0.6065, 0.1494, 0.6655, 0.1906, 0.6401, 0.1906, 0.6401, 0.1494, 0.6655, 0.1538, 0.7253, 0.1962, 0.7029, 0.4719, 0.547, 0.4412, 0.4457, 0.3939, 0.4913, 0.3991, 0.5165, 0.13, 0.5527, 0.09265, 0.5818, 0.1037, 0.6265, 0.1446, 0.6065, 0.1538, 0.7253, 0.1188, 0.7398, 0.1266, 0.8182, 0.1654, 0.8048, 0.1446, 0.6065, 0.1037, 0.6265, 0.1147, 0.6869, 0.1494, 0.6655, 0.1494, 0.6655, 0.1147, 0.6869, 0.1188, 0.7398, 0.1538, 0.7253, 0.1147, 0.6869, 0.08017, 0.7151, 0.08268, 0.7364, 0.08484, 0.7569, 0.1188, 0.7398, 0.09265, 0.5818, 0.05299, 0.6279, 0.06518, 0.6649, 0.1037, 0.6265, 0.1733, 0.5272, 0.13, 0.5527, 0.1446, 0.6065, 0.1833, 0.5793, 0.1037, 0.6265, 0.06518, 0.6649, 0.08017, 0.7151, 0.1147, 0.6869, 0.06181, 0.7619, 0.05647, 0.7625, 0.05728, 0.7701, 0.06102, 0.7678, 0.05299, 0.6279, 0.01789, 0.6823, 0.03654, 0.7103, 0.06518, 0.6649, 0.08484, 0.7569, 0.06504, 0.7655, 0.06102, 0.7678, 0.05728, 0.7701, 0.04198, 0.8168, 0.08364, 0.8241, 0.06518, 0.6649, 0.03654, 0.7103, 0.04963, 0.7404, 0.06423, 0.7283, 0.08017, 0.7151, 0.04963, 0.7404, 0.03224, 0.7512, 0.02642, 0.7759, 0.05728, 0.7701, 0.05647, 0.7625, 0.05682, 0.7556, 0.01789, 0.6823, 0.004841, 0.7135, 0.02335, 0.7314, 0.03654, 0.7103, 0.05728, 0.7701, 0.02642, 0.7759, 0.02394, 0.8049, 0.04198, 0.8168, 0.03654, 0.7103, 0.02335, 0.7314, 0.03224, 0.7512, 0.04963, 0.7404, 0.03224, 0.7512, 0.0107, 0.7626, 0.01285, 0.7737, 0.02642, 0.7759, 0.004841, 0.7135, 0.0001621, 0.7449, 0.00877, 0.752, 0.02335, 0.7314, 0.02642, 0.7759, 0.01285, 0.7737, 0.01008, 0.7879, 0.02394, 0.8049, 0.02335, 0.7314, 0.00877, 0.752, 0.0107, 0.7626, 0.03224, 0.7512, 0.0107, 0.7626, 0.001444, 0.7662, 0.002645, 0.7721, 0.01285, 0.7737, 0.0001621, 0.7449, 0.0003399, 0.7605, 0.00877, 0.752, 0.01285, 0.7737, 0.002645, 0.7721, 0.004272, 0.7783, 0.01008, 0.7879, 0.00877, 0.752, 0.0003399, 0.7605, 0.001444, 0.7662, 0.0107, 0.7626, 0.08017, 0.7151, 0.06423, 0.7283, 0.06434, 0.752, 0.08268, 0.7364, 0.08268, 0.7364, 0.06434, 0.752, 0.06459, 0.759, 0.06504, 0.7655, 0.08484, 0.7569, 0.1188, 0.7398, 0.08484, 0.7569, 0.08364, 0.8241, 0.1266, 0.8182, 0.06423, 0.7283, 0.04963, 0.7404, 0.05682, 0.7556, 0.06055, 0.7539, 0.06434, 0.752, 0.8435, 0.7546, 0.8434, 0.7509, 0.8605, 0.7423, 0.06055, 0.7539, 0.05682, 0.7556, 0.05647, 0.7625, 0.06181, 0.7619, 0.06434, 0.752, 0.06055, 0.7539, 0.06181, 0.7619, 0.06459, 0.759, 0.06459, 0.759, 0.06181, 0.7619, 0.06102, 0.7678, 0.06504, 0.7655, 0.5532, 0.2187, 0.5051, 0.2922, 0.5129, 0.2615, 0.5365, 0.2187, 0.4491, 0.2065, 0.5107, 0.2127, 0.5129, 0.2615, 0.3797, 0.2292, 0.5051, 0.2922, 0.3781, 0.2491, 0.3797, 0.2292, 0.5129, 0.2615, 0.3007, 0.2514, 0.246, 0.2224, 0.2515, 0.2065, 0.3069, 0.234, 0.3781, 0.2491, 0.3007, 0.2514, 0.3069, 0.234, 0.3797, 0.2292, 0.4013, 0.3229, 0.3781, 0.2491, 0.5051, 0.2922, 0.4502, 0.3608, 0.2217, 0.5129, 0.2462, 0.4222, 0.2131, 0.4902, 0.1733, 0.5272, 0.5857, 0.6342, 0.564, 0.5496, 0.5324, 0.5491, 0.5332, 0.5922, 0.7565, 0.75, 0.7319, 0.6894, 0.713, 0.7072, 0.7293, 0.7386, 0.8433, 0.7485, 0.8225, 0.7385, 0.8047, 0.7403, 0.822, 0.7503, 0.6389, 0.6764, 0.6097, 0.628, 0.564, 0.5496, 0.5857, 0.6342, 0.3366, 0.504, 0.3508, 0.4123, 0.2964, 0.4846, 0.276, 0.5102, 0.5332, 0.5922, 0.5324, 0.5491, 0.4412, 0.4457, 0.4719, 0.547, 0.6872, 0.7124, 0.6635, 0.6147, 0.6097, 0.628, 0.6389, 0.6764, 0.3991, 0.5165, 0.3939, 0.4913, 0.3508, 0.4123, 0.3366, 0.504, 0.7813, 0.7548, 0.7654, 0.73, 0.7319, 0.6894, 0.7565, 0.75, 0.7293, 0.7386, 0.713, 0.7072, 0.6635, 0.6147, 0.6872, 0.7124, 0.8013, 0.7527, 0.7822, 0.7191, 0.7654, 0.73, 0.7813, 0.7548, 0.2217, 0.5129, 0.1733, 0.5272, 0.1833, 0.5793, 0.2278, 0.5586, 0.822, 0.7503, 0.8047, 0.7403, 0.7822, 0.7191, 0.8013, 0.7527, 0.276, 0.5102, 0.2964, 0.4846, 0.2462, 0.4222, 0.2217, 0.5129, 0.8259, 0.7799, 0.8457, 0.7634, 0.8442, 0.7586, 0.8235, 0.7703, 0.8442, 0.7586, 0.8605, 0.7423, 0.8435, 0.7546, 0.8457, 0.7634, 0.8442, 0.7586, 0.8605, 0.7423, 0.8433, 0.7485, 0.8225, 0.7385, 0.8445, 0.7416, 0.8605, 0.7423])
me_plane.materials.append(mat_material_001)
me_plane.use_remesh_preserve_volume = False
me_plane.use_remesh_preserve_attributes = False
me_plane.use_mirror_vertex_groups = False
me_plane.update()

# ---- objects
ob_plane = bpy.data.objects.new('Plane', me_plane)
ob_lamp = bpy.data.objects.new('Lamp', light_lamp)
ob_camera = bpy.data.objects.new('Camera', cam_camera)

# ---- transforms, parenting, visibility, modifiers, constraints
ob_plane.location = (-0.4833, -1.0, 1.368)
ob_plane.rotation_euler = (-0.0, 1.571, 0.0)
ob_plane.scale = (0.1588, 0.3378, 0.3378)
ob_plane.lineart.crease_threshold = 0.0
_m = ob_plane.modifiers.new('Subsurf', 'SUBSURF')
_m.uv_smooth = 'PRESERVE_CORNERS'
_m.quality = 2
_m.levels = 2
_m.show_only_control_edges = False
ob_lamp.location = (0.4868, -2.946, 1.312)
ob_lamp.rotation_euler = (0.6503, 0.05522, 1.866)
ob_lamp.lock_rotations_4d = False
ob_lamp.empty_display_type = 'ARROWS'
ob_lamp.color = (0.0, 0.0, 0.0, 0.0)
ob_lamp.lineart.crease_threshold = 0.0
ob_camera.location = (7.481, -6.508, 5.344)
ob_camera.rotation_euler = (1.109, 0.01082, 0.8149)
ob_camera.lock_rotations_4d = False
ob_camera.empty_display_type = 'ARROWS'
ob_camera.color = (0.0, 0.0, 0.0, 0.0)
ob_camera.display_type = 'WIRE'
ob_camera.lineart.crease_threshold = 0.0

# ---- collection membership
col_collection_1.objects.link(ob_plane)
col_collection_1.objects.link(ob_lamp)
col_collection_1.objects.link(ob_camera)

# ---- scene / render settings (as saved in the file)
scene.camera = ob_camera
scene.frame_start = 1; scene.frame_end = 250; scene.frame_set(1)
scene.render.engine = 'BLENDER_EEVEE_NEXT'
scene.render.resolution_percentage = 50
scene.render.dither_intensity = 0.0
scene.cycles.use_denoising = False
scene.cycles.samples = 10
scene.cycles.sampling_pattern = 'TABULATED_SOBOL'
scene.cycles.light_sampling_threshold = 0.0
scene.cycles.use_adaptive_sampling = False
scene.cycles.use_light_tree = False
scene.cycles.blur_glossy = 0.0
scene.cycles.pixel_filter_type = 'GAUSSIAN'
scene.cycles.sample_clamp_indirect = 0.0
scene.view_settings.view_transform = 'Standard'
bpy.context.view_layer.update()
